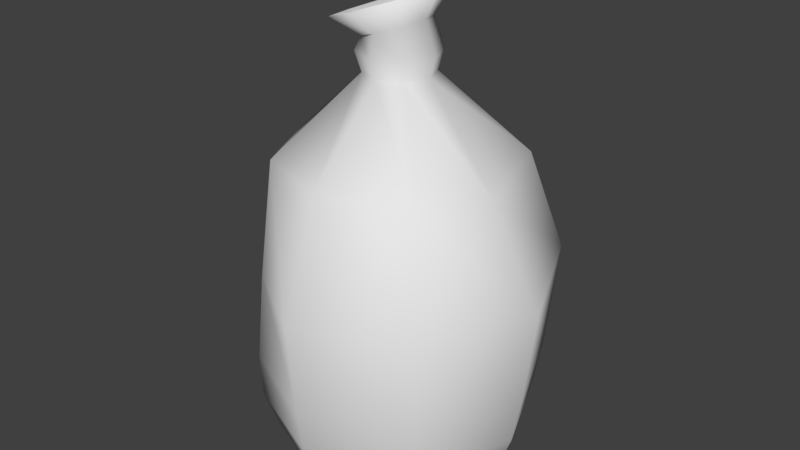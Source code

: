 # Source: Garbage.blend  (saved by Blender 2.78.0; exported with 4.5.12 LTS)
import bpy
from mathutils import Matrix  # noqa: F401  (used for matrix-valued properties, if any)

bpy.ops.wm.read_factory_settings(use_empty=True)
scene = bpy.context.scene
scene.name = 'Scene'

# ---- collections
col_collection_5 = bpy.data.collections.new('Collection 5'); scene.collection.children.link(col_collection_5)

# ---- materials (node trees are filled in below, after node groups)
mat_garbage = bpy.data.materials.new('Garbage')
mat_garbage.alpha_threshold = 0.0
mat_garbage.use_transparent_shadow = False
mat_garbage.roughness = 0.5

# ---- material node trees

# ---- world
world_world = bpy.data.worlds.new('World'); scene.world = world_world
world_world.color = (0.05088, 0.05088, 0.05088)
world_world.use_sun_shadow = False
world_world.sun_shadow_jitter_overblur = 0.0
world_world.cycles.sampling_method = 'MANUAL'

# ---- meshes
me_circle_001 = bpy.data.meshes.new('Circle.001')
me_circle_001.from_pydata([(4.727e-09, 0.2634, 0.0), (-0.1863, 0.1863, 0.0), (-0.2634, -6.616e-09, 0.0), (-0.1863, -0.1863, 0.0), (2.775e-08, -0.2634, 0.0), (0.1863, -0.1863, 0.0), (0.2634, 8.039e-09, 0.0), (0.1863, 0.1863, 0.0), (-0.0239, 0.1344, 1.077), (-0.1132, 0.09504, 1.045), (-0.1502, 9.427e-09, 1.031), (-0.1132, -0.09504, 1.045), (-0.0239, -0.1344, 1.077), (0.0654, -0.09504, 1.11), (0.1024, 4.552e-09, 1.123), (0.0654, 0.09504, 1.11), (9.716e-09, 0.096, 0.975), (-0.06788, 0.06788, 0.975), (0.06788, 0.06788, 0.975), (0.06787, -0.06782, 0.975), (0.096, 8.588e-09, 0.975), (-0.06789, -0.06782, 0.975), (-8.711e-05, -0.09542, 0.9751), (-0.096, 3.247e-09, 0.975), (-0.2068, 0.2068, 0.7313), (0.264, -0.01155, 0.7035), (-0.002737, -0.2741, 0.7355), (-0.2924, -7.91e-09, 0.7313), (2.553e-09, 0.2924, 0.7313), (0.2068, 0.2068, 0.73), (0.2059, -0.2013, 0.7313), (-0.2016, -0.1981, 0.7317), (-0.2492, 0.265, 0.5095), (0.3808, 3.677e-09, 0.4656), (0.004442, -0.3764, 0.4655), (-0.3762, 0.002426, 0.465), (0.01353, 0.3729, 0.4916), (0.273, 0.2552, 0.4971), (0.2693, -0.2693, 0.4656), (-0.2086, -0.2372, 0.4578), (-0.2485, 0.2485, 0.2328), (0.3514, 6.185e-09, 0.2328), (4.524e-08, -0.3514, 0.2328), (-0.3514, -1.336e-08, 0.2328), (1.453e-08, 0.3514, 0.2328), (0.2485, 0.2485, 0.2328), (0.2485, -0.2485, 0.2328), (-0.233, -0.2402, 0.2308), (-0.2339, 0.2339, 0.1164), (0.3308, 7.973e-09, 0.1164), (3.823e-08, -0.3308, 0.1164), (-0.3308, -1.043e-08, 0.1164), (9.312e-09, 0.3308, 0.1164), (0.2339, 0.2339, 0.1164), (0.2339, -0.2339, 0.1164), (-0.2339, -0.2339, 0.1164), (1.304e-08, 0.0, 0.0), (1.49e-08, 1.49e-08, 0.0), (0.0, 9.313e-09, 0.0), (1.49e-08, 1.49e-08, 0.0), (1.304e-08, 0.0, 0.0), (1.49e-08, 1.49e-08, 0.0), (0.0, 9.313e-09, 0.0), (1.49e-08, 1.49e-08, 0.0), (-0.0239, 0.1223, 1.077), (-0.1052, 0.08648, 1.048), (-0.1388, 1.005e-08, 1.035), (-0.1052, -0.08648, 1.048), (-0.0239, -0.1223, 1.077), (0.05736, -0.08648, 1.107), (0.09102, 5.614e-09, 1.119), (0.05736, 0.08648, 1.107), (0.009369, 1.444e-08, 0.9858), (0.009369, 1.072e-08, 0.9858), (0.009369, 1.211e-08, 0.9858), (0.009369, 1.072e-08, 0.9858), (0.009369, 1.444e-08, 0.9858), (0.009369, 1.072e-08, 0.9858), (0.009369, 1.211e-08, 0.9858), (0.009369, 1.072e-08, 0.9858), (-0.005036, 0.08, 1.025), (0.04812, 0.05657, 1.045), (0.04812, -0.05657, 1.045), (-0.05819, -0.05657, 1.006), (-0.05819, 0.05657, 1.006), (0.07014, 6.567e-09, 1.053), (-0.005036, -0.08, 1.025), (-0.08021, 9.468e-09, 0.998), (-0.04038, 0.03603, 1.017), (-0.05441, 1.099e-08, 1.012), (0.04136, 9.143e-09, 1.047), (0.02734, 0.03603, 1.042), (-0.006524, -0.05096, 1.029), (0.02734, -0.03603, 1.042), (-0.04038, -0.03603, 1.017), (-0.006524, 0.05096, 1.029), (1.093e-08, 0.08117, 0.9263), (0.05739, 0.05739, 0.9263), (0.0573, -0.05674, 0.9264), (-0.05749, -0.05674, 0.9264), (-0.05739, 0.05739, 0.9263), (0.08117, 8.156e-09, 0.9263), (-0.0002336, -0.07961, 0.9266), (-0.08117, 3.641e-09, 0.9263), (-0.2087, 0.2087, 0.0227), (0.2951, 8e-09, 0.0227), (3.136e-08, -0.2951, 0.0227), (-0.2951, -8.419e-09, 0.0227), (5.56e-09, 0.2951, 0.0227), (0.2087, 0.2087, 0.0227), (0.2087, -0.2087, 0.0227), (-0.2087, -0.2087, 0.0227)], [], [(84, 9, 8, 80), (80, 8, 15, 81), (85, 14, 13, 82), (86, 12, 11, 83), (87, 10, 9, 84), (81, 15, 14, 85), (82, 13, 12, 86), (83, 11, 10, 87), (99, 21, 23, 103), (98, 19, 22, 102), (97, 18, 20, 101), (103, 23, 17, 100), (102, 22, 21, 99), (101, 20, 19, 98), (96, 16, 18, 97), (100, 17, 16, 96), (32, 24, 28, 36), (36, 28, 29, 37), (33, 25, 30, 38), (34, 26, 31, 39), (35, 27, 24, 32), (37, 29, 25, 33), (38, 30, 26, 34), (39, 31, 27, 35), (47, 39, 35, 43), (46, 38, 34, 42), (45, 37, 33, 41), (43, 35, 32, 40), (42, 34, 39, 47), (41, 33, 38, 46), (44, 36, 37, 45), (40, 32, 36, 44), (48, 40, 44, 52), (52, 44, 45, 53), (49, 41, 46, 54), (50, 42, 47, 55), (51, 43, 40, 48), (53, 45, 41, 49), (54, 46, 42, 50), (55, 47, 43, 51), (111, 55, 51, 107), (110, 54, 50, 106), (109, 53, 49, 105), (107, 51, 48, 104), (106, 50, 55, 111), (105, 49, 54, 110), (108, 52, 53, 109), (104, 48, 52, 108), (0, 56, 57, 1), (7, 63, 56, 0), (5, 61, 62, 6), (3, 59, 60, 4), (1, 57, 58, 2), (6, 62, 63, 7), (4, 60, 61, 5), (2, 58, 59, 3), (12, 68, 67, 11), (10, 66, 65, 9), (15, 71, 70, 14), (13, 69, 68, 12), (11, 67, 66, 10), (9, 65, 64, 8), (8, 64, 71, 15), (14, 70, 69, 13), (89, 74, 73, 88), (91, 79, 78, 90), (93, 77, 76, 92), (94, 75, 74, 89), (88, 73, 72, 95), (95, 72, 79, 91), (90, 78, 77, 93), (92, 76, 75, 94), (21, 83, 87, 23), (19, 82, 86, 22), (18, 81, 85, 20), (23, 87, 84, 17), (22, 86, 83, 21), (20, 85, 82, 19), (16, 80, 81, 18), (17, 84, 80, 16), (68, 92, 94, 67), (70, 90, 93, 69), (64, 95, 91, 71), (65, 88, 95, 64), (67, 94, 89, 66), (69, 93, 92, 68), (71, 91, 90, 70), (66, 89, 88, 65), (24, 100, 96, 28), (28, 96, 97, 29), (25, 101, 98, 30), (26, 102, 99, 31), (27, 103, 100, 24), (29, 97, 101, 25), (30, 98, 102, 26), (31, 99, 103, 27), (1, 104, 108, 0), (0, 108, 109, 7), (6, 105, 110, 5), (4, 106, 111, 3), (2, 107, 104, 1), (7, 109, 105, 6), (5, 110, 106, 4), (3, 111, 107, 2)])
me_circle_001.polygons.foreach_set('use_smooth', [True] * 104)
_uv = me_circle_001.uv_layers.new(name='UVMap')
_uv.uv.foreach_set('vector', [0.1325, 0.04413, 0.1125, 0.02331, 0.1602, 0.0, 0.1608, 0.03026, 0.44, 0.5731, 0.456, 0.612, 0.4216, 0.6046, 0.4195, 0.5686, 0.8488, 0.04134, 0.8372, 0.0, 0.8733, 0.006117, 0.8703, 0.04499, 0.2961, 0.6197, 0.325, 0.5932, 0.3463, 0.6284, 0.3088, 0.6407, 0.3088, 0.6745, 0.3463, 0.6853, 0.325, 0.7305, 0.2961, 0.7015, 0.4195, 0.5686, 0.4216, 0.6046, 0.372, 0.5874, 0.39, 0.5584, 0.8703, 0.04499, 0.8733, 0.006117, 0.921, 0.02907, 0.8987, 0.05865, 0.3088, 0.6407, 0.3463, 0.6284, 0.3463, 0.6853, 0.3088, 0.6745, 0.6363, 0.6488, 0.6564, 0.6463, 0.6564, 0.6873, 0.6364, 0.6831, 0.8606, 0.1097, 0.8603, 0.08155, 0.8973, 0.08539, 0.8918, 0.1129, 0.443, 0.5082, 0.4366, 0.5324, 0.4029, 0.515, 0.4145, 0.4936, 0.1146, 0.09174, 0.1053, 0.06522, 0.1317, 0.06135, 0.1368, 0.08846, 0.8918, 0.1129, 0.8973, 0.08539, 0.9228, 0.09172, 0.9134, 0.1183, 0.8379, 0.1104, 0.8333, 0.08237, 0.8603, 0.08155, 0.8606, 0.1097, 0.1682, 0.08517, 0.1687, 0.05745, 0.1948, 0.05581, 0.1903, 0.08378, 0.1368, 0.08846, 0.1317, 0.06135, 0.1687, 0.05745, 0.1682, 0.08517, 0.1081, 0.3198, 0.1058, 0.197, 0.2187, 0.1852, 0.2522, 0.3147, 0.6787, 0.3571, 0.595, 0.4642, 0.5336, 0.4099, 0.5955, 0.2907, 0.475, 0.2094, 0.4344, 0.347, 0.3498, 0.3376, 0.3663, 0.1818, 0.9298, 0.3546, 0.9244, 0.2103, 1.0, 0.2306, 0.9986, 0.3808, 0.0, 0.3603, 0.02571, 0.2088, 0.1058, 0.197, 0.1081, 0.3198, 0.5955, 0.2907, 0.5336, 0.4099, 0.4344, 0.347, 0.475, 0.2094, 0.7858, 0.3393, 0.8131, 0.2001, 0.9244, 0.2103, 0.9298, 0.3546, 0.4575, 0.8988, 0.4385, 0.8035, 0.5437, 0.7678, 0.6007, 0.8729, 0.1972, 0.9385, 0.1837, 1.0, 0.03743, 1.0, 0.06326, 0.9182, 0.7803, 0.4704, 0.7858, 0.3393, 0.9298, 0.3546, 0.9159, 0.4846, 0.6492, 0.1628, 0.5955, 0.2907, 0.475, 0.2094, 0.5259, 0.09926, 0.02228, 0.4886, 0.0, 0.3603, 0.1081, 0.3198, 0.1186, 0.4744, 0.9159, 0.4846, 0.9298, 0.3546, 0.9986, 0.3808, 1.0, 0.5079, 0.6815, 0.4734, 0.6787, 0.3425, 0.7858, 0.3393, 0.7803, 0.4704, 0.2542, 0.4601, 0.2522, 0.3147, 0.3498, 0.3058, 0.3498, 0.4541, 0.1186, 0.4744, 0.1081, 0.3198, 0.2522, 0.3147, 0.2542, 0.4601, 0.1281, 0.5391, 0.1186, 0.4744, 0.2542, 0.4601, 0.2558, 0.5257, 0.2558, 0.5257, 0.2542, 0.4601, 0.3498, 0.4541, 0.3458, 0.5201, 0.6855, 0.5392, 0.6815, 0.4734, 0.7803, 0.4704, 0.7786, 0.5364, 0.9063, 0.5498, 0.9159, 0.4846, 1.0, 0.5079, 0.9938, 0.5715, 0.03745, 0.5525, 0.02228, 0.4886, 0.1186, 0.4744, 0.1281, 0.5391, 0.6681, 0.1051, 0.6492, 0.1628, 0.5259, 0.09926, 0.5519, 0.04528, 0.7786, 0.5364, 0.7803, 0.4704, 0.9159, 0.4846, 0.9063, 0.5498, 0.2034, 0.9011, 0.1972, 0.9385, 0.06326, 0.9182, 0.07768, 0.8739, 0.2062, 0.8553, 0.2034, 0.9011, 0.07768, 0.8739, 0.09403, 0.831, 0.7806, 0.5912, 0.7786, 0.5364, 0.9063, 0.5498, 0.8945, 0.6031, 0.6787, 0.05878, 0.6681, 0.1051, 0.5519, 0.04528, 0.5751, 0.005389, 0.09403, 0.831, 0.07768, 0.8739, 0.0, 0.7741, 0.02474, 0.742, 0.8945, 0.6031, 0.9063, 0.5498, 0.9938, 0.5715, 0.9727, 0.6224, 0.6976, 0.5937, 0.6855, 0.5392, 0.7786, 0.5364, 0.7806, 0.5912, 0.2534, 0.5793, 0.2558, 0.5257, 0.3458, 0.5201, 0.3336, 0.5742, 0.1395, 0.5913, 0.1281, 0.5391, 0.2558, 0.5257, 0.2534, 0.5793, 0.05447, 0.642, 0.169, 0.7134, 0.169, 0.7134, 0.04186, 0.7326, 0.1342, 0.5932, 0.169, 0.7134, 0.169, 0.7134, 0.05447, 0.642, 0.2961, 0.6943, 0.169, 0.7134, 0.169, 0.7134, 0.2342, 0.6149, 0.2038, 0.8337, 0.169, 0.7134, 0.169, 0.7134, 0.2835, 0.7849, 0.04186, 0.7326, 0.169, 0.7134, 0.169, 0.7134, 0.1037, 0.812, 0.2342, 0.6149, 0.169, 0.7134, 0.169, 0.7134, 0.1342, 0.5932, 0.2835, 0.7849, 0.169, 0.7134, 0.169, 0.7134, 0.2961, 0.6943, 0.1037, 0.812, 0.169, 0.7134, 0.169, 0.7134, 0.2038, 0.8337, 0.7642, 0.7611, 0.7619, 0.7549, 0.7941, 0.7174, 0.7996, 0.7199, 0.7996, 0.6624, 0.7941, 0.6651, 0.7619, 0.6287, 0.7642, 0.6224, 0.6787, 0.6646, 0.6841, 0.6671, 0.6841, 0.7194, 0.6787, 0.7221, 0.7141, 0.762, 0.7163, 0.7557, 0.7619, 0.7549, 0.7642, 0.7611, 0.7996, 0.7199, 0.7941, 0.7174, 0.7941, 0.6651, 0.7996, 0.6624, 0.7642, 0.6224, 0.7619, 0.6287, 0.7163, 0.6296, 0.7141, 0.6234, 0.7141, 0.6234, 0.7163, 0.6296, 0.6841, 0.6671, 0.6787, 0.6646, 0.6787, 0.7221, 0.6841, 0.7194, 0.7163, 0.7557, 0.7141, 0.762, 0.7692, 0.6825, 0.7528, 0.6952, 0.7528, 0.6952, 0.7558, 0.6673, 0.7233, 0.6833, 0.7528, 0.6952, 0.7528, 0.6952, 0.7233, 0.7051, 0.6639, 0.6463, 0.6363, 0.6463, 0.6363, 0.6463, 0.6568, 0.6259, 0.6537, 0.6873, 0.6537, 0.7135, 0.6537, 0.7135, 0.6363, 0.6976, 0.7558, 0.6673, 0.7528, 0.6952, 0.7528, 0.6952, 0.7368, 0.6677, 0.7368, 0.6677, 0.7528, 0.6952, 0.7528, 0.6952, 0.7233, 0.6833, 0.7233, 0.7051, 0.7528, 0.6952, 0.7528, 0.6952, 0.7368, 0.7202, 0.6568, 0.6259, 0.6363, 0.6463, 0.6363, 0.6463, 0.6505, 0.612, 0.6007, 0.641, 0.6153, 0.6432, 0.6153, 0.6774, 0.6028, 0.682, 0.8603, 0.08155, 0.8703, 0.04499, 0.8987, 0.05865, 0.8973, 0.08539, 0.4366, 0.5324, 0.4195, 0.5686, 0.39, 0.5584, 0.4029, 0.515, 0.6028, 0.682, 0.6153, 0.6774, 0.6363, 0.7012, 0.6259, 0.7106, 0.6209, 0.612, 0.6363, 0.6187, 0.6153, 0.6432, 0.6007, 0.641, 0.4029, 0.515, 0.39, 0.5584, 0.3686, 0.5484, 0.3756, 0.5081, 0.1687, 0.05745, 0.1608, 0.03026, 0.1801, 0.01827, 0.1948, 0.05581, 0.1317, 0.06135, 0.1325, 0.04413, 0.1608, 0.03026, 0.1687, 0.05745, 0.7619, 0.7549, 0.7558, 0.7199, 0.7692, 0.7043, 0.7941, 0.7174, 0.6841, 0.7194, 0.7233, 0.7051, 0.7368, 0.7202, 0.7163, 0.7557, 0.7163, 0.6296, 0.7368, 0.6677, 0.7233, 0.6833, 0.6841, 0.6671, 0.7619, 0.6287, 0.7558, 0.6673, 0.7368, 0.6677, 0.7163, 0.6296, 0.7941, 0.7174, 0.7692, 0.7043, 0.7692, 0.6825, 0.7941, 0.6651, 0.7163, 0.7557, 0.7368, 0.7202, 0.7558, 0.7199, 0.7619, 0.7549, 0.6841, 0.6671, 0.7233, 0.6833, 0.7233, 0.7051, 0.6841, 0.7194, 0.7941, 0.6651, 0.7692, 0.6825, 0.7558, 0.6673, 0.7619, 0.6287, 0.1058, 0.197, 0.1368, 0.08846, 0.1682, 0.08517, 0.2187, 0.1852, 0.595, 0.4642, 0.4602, 0.5231, 0.443, 0.5082, 0.5336, 0.4099, 0.4344, 0.347, 0.4145, 0.4936, 0.3917, 0.4879, 0.3498, 0.3376, 0.3498, 0.7606, 0.4036, 0.6387, 0.4294, 0.6504, 0.4385, 0.8035, 0.5437, 0.7678, 0.4588, 0.6394, 0.4747, 0.612, 0.6007, 0.6692, 0.5336, 0.4099, 0.443, 0.5082, 0.4145, 0.4936, 0.4344, 0.347, 0.8131, 0.2001, 0.8606, 0.1097, 0.8918, 0.1129, 0.9244, 0.2103, 0.4385, 0.8035, 0.4294, 0.6504, 0.4588, 0.6394, 0.5437, 0.7678, 0.04186, 0.7326, 0.02474, 0.742, 0.03888, 0.6405, 0.05447, 0.642, 0.2483, 0.5932, 0.2534, 0.5793, 0.3336, 0.5742, 0.3199, 0.5887, 0.7112, 0.6086, 0.6976, 0.5937, 0.7806, 0.5912, 0.7852, 0.6064, 0.2835, 0.7849, 0.2954, 0.8007, 0.2062, 0.8553, 0.2038, 0.8337, 0.1037, 0.812, 0.09403, 0.831, 0.02474, 0.742, 0.04186, 0.7326, 0.6757, 0.04766, 0.6787, 0.05878, 0.5751, 0.005389, 0.5833, 0.0, 0.7852, 0.6064, 0.7806, 0.5912, 0.8945, 0.6031, 0.8869, 0.617, 0.2038, 0.8337, 0.2062, 0.8553, 0.09403, 0.831, 0.1037, 0.812])
me_circle_001.materials.append(mat_garbage)
me_circle_001.use_remesh_preserve_volume = False
me_circle_001.use_remesh_preserve_attributes = False
me_circle_001.use_mirror_vertex_groups = False
me_circle_001.update()

# ---- objects
ob_circle = bpy.data.objects.new('Circle', me_circle_001)

# ---- transforms, parenting, visibility, modifiers, constraints
ob_circle.location = (0.0, 0.0, 0.0)
ob_circle.lineart.crease_threshold = 0.0

# ---- collection membership
col_collection_5.objects.link(ob_circle)

# ---- scene / render settings (as saved in the file)
scene.frame_start = 1; scene.frame_end = 250; scene.frame_set(1)
scene.render.engine = 'BLENDER_EEVEE_NEXT'
scene.render.resolution_percentage = 50
scene.render.dither_intensity = 0.0
scene.cycles.use_denoising = False
scene.cycles.samples = 128
scene.cycles.sampling_pattern = 'TABULATED_SOBOL'
scene.cycles.light_sampling_threshold = 0.0
scene.cycles.use_adaptive_sampling = False
scene.cycles.use_light_tree = False
scene.cycles.blur_glossy = 0.0
scene.cycles.sample_clamp_indirect = 0.0
scene.view_settings.view_transform = 'Standard'
bpy.context.view_layer.update()

# ---- added for rendering (the .blend has no active camera and no usable light): camera, sun
cam_auto = bpy.data.cameras.new('AutoCamera')
cam_auto.lens = 50.0
cam_auto.sensor_width = 36.0
cam_auto.clip_end = 1000.0
ob_auto_camera = bpy.data.objects.new('AutoCamera', cam_auto)
scene.collection.objects.link(ob_auto_camera)
ob_auto_camera.location = (1.43448, -1.72039, 1.70735)
ob_auto_camera.rotation_euler = (1.09748, -7.21219e-08, 0.694738)
scene.camera = ob_auto_camera
light_auto_sun = bpy.data.lights.new('AutoSun', 'SUN')
light_auto_sun.energy = 3.0
light_auto_sun.angle = 0.0523599
ob_auto_sun = bpy.data.objects.new('AutoSun', light_auto_sun)
scene.collection.objects.link(ob_auto_sun)
ob_auto_sun.rotation_euler = (0.872665, 0.174533, 0.523599)
bpy.context.view_layer.update()
